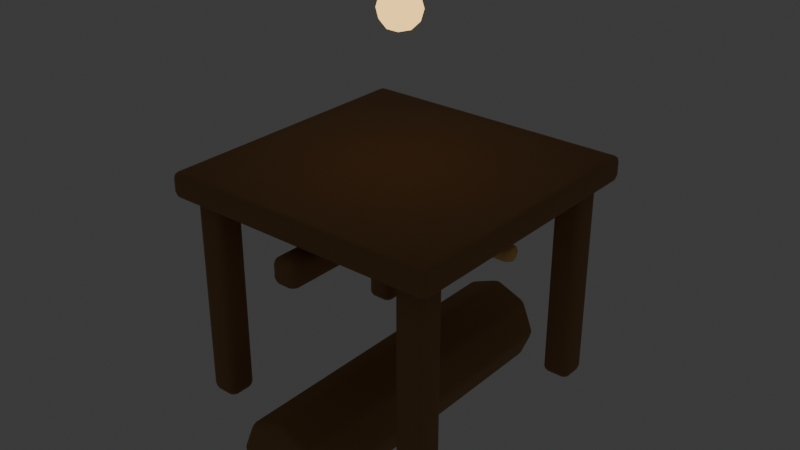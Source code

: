 # Source: crossbow_tower.blend  (saved by Blender 5.2.44; exported with 4.5.12 LTS)
import bpy
from mathutils import Matrix  # noqa: F401  (used for matrix-valued properties, if any)

bpy.ops.wm.read_factory_settings(use_empty=True)
scene = bpy.context.scene
scene.name = 'Scene'

# ---- collections
col_collection = bpy.data.collections.new('Collection'); scene.collection.children.link(col_collection)
col_lod0 = bpy.data.collections.new('LOD0'); scene.collection.children.link(col_lod0)
col_lod1 = bpy.data.collections.new('LOD1'); scene.collection.children.link(col_lod1)
col_lod2 = bpy.data.collections.new('LOD2'); scene.collection.children.link(col_lod2)
col_collision = bpy.data.collections.new('COLLISION'); scene.collection.children.link(col_collision)
col_export = bpy.data.collections.new('EXPORT'); scene.collection.children.link(col_export)
col_rig = bpy.data.collections.new('RIG'); scene.collection.children.link(col_rig)

# ---- materials (node trees are filled in below, after node groups)
mat_mat_crossbow_tower_stone = bpy.data.materials.new('MAT_crossbow_tower_stone')
mat_mat_crossbow_tower_wood = bpy.data.materials.new('MAT_crossbow_tower_wood')
mat_mat_crossbow_tower_accent = bpy.data.materials.new('MAT_crossbow_tower_accent')
mat_mat_crossbow_tower_glow = bpy.data.materials.new('MAT_crossbow_tower_glow')

# ---- material node trees
mat_mat_crossbow_tower_stone.use_nodes = True; mat_mat_crossbow_tower_stone.node_tree.nodes.clear()
_N = mat_mat_crossbow_tower_stone.node_tree.nodes; _L = mat_mat_crossbow_tower_stone.node_tree.links
n0 = _N.new('ShaderNodeBsdfPrincipled'); n0.name = 'Principled BSDF'; n0.location = (-200, 100)
n0.inputs[0].default_value = (0.36, 0.2, 0.08, 1.0)
n0.inputs[2].default_value = 0.94
n0.inputs[10].default_value = 0.005
n1 = _N.new('ShaderNodeOutputMaterial'); n1.name = 'Material Output'; n1.location = (200, 100)
_L.new(n0.outputs[0], n1.inputs[0])
n1.is_active_output = True
mat_mat_crossbow_tower_wood.use_nodes = True; mat_mat_crossbow_tower_wood.node_tree.nodes.clear()
_N = mat_mat_crossbow_tower_wood.node_tree.nodes; _L = mat_mat_crossbow_tower_wood.node_tree.links
n0 = _N.new('ShaderNodeBsdfPrincipled'); n0.name = 'Principled BSDF'; n0.location = (-200, 100)
n0.inputs[0].default_value = (0.36, 0.19, 0.08, 1.0)
n0.inputs[2].default_value = 0.88
n0.inputs[10].default_value = 0.005
n1 = _N.new('ShaderNodeOutputMaterial'); n1.name = 'Material Output'; n1.location = (200, 100)
_L.new(n0.outputs[0], n1.inputs[0])
n1.is_active_output = True
mat_mat_crossbow_tower_accent.use_nodes = True; mat_mat_crossbow_tower_accent.node_tree.nodes.clear()
_N = mat_mat_crossbow_tower_accent.node_tree.nodes; _L = mat_mat_crossbow_tower_accent.node_tree.links
n0 = _N.new('ShaderNodeBsdfPrincipled'); n0.name = 'Principled BSDF'; n0.location = (-200, 100)
n0.inputs[0].default_value = (0.94, 0.58, 0.18, 1.0)
n0.inputs[1].default_value = 0.25
n0.inputs[2].default_value = 0.38
n0.inputs[10].default_value = 0.005
n1 = _N.new('ShaderNodeOutputMaterial'); n1.name = 'Material Output'; n1.location = (200, 100)
_L.new(n0.outputs[0], n1.inputs[0])
n1.is_active_output = True
mat_mat_crossbow_tower_glow.use_nodes = True; mat_mat_crossbow_tower_glow.node_tree.nodes.clear()
_N = mat_mat_crossbow_tower_glow.node_tree.nodes; _L = mat_mat_crossbow_tower_glow.node_tree.links
n0 = _N.new('ShaderNodeBsdfPrincipled'); n0.name = 'Principled BSDF'; n0.location = (-200, 100)
n0.inputs[0].default_value = (0.94, 0.58, 0.18, 1.0)
n0.inputs[2].default_value = 0.22
n0.inputs[10].default_value = 0.005
n0.inputs[27].default_value = (0.94, 0.58, 0.18, 1.0)
n0.inputs[28].default_value = 2.0
n1 = _N.new('ShaderNodeOutputMaterial'); n1.name = 'Material Output'; n1.location = (200, 100)
_L.new(n0.outputs[0], n1.inputs[0])
n1.is_active_output = True

# ---- world
world_world = bpy.data.worlds.new('World'); scene.world = world_world
world_world.use_nodes = True; world_world.node_tree.nodes.clear()
_N = world_world.node_tree.nodes; _L = world_world.node_tree.links
n0 = _N.new('ShaderNodeOutputWorld'); n0.name = 'World Output'; n0.location = (200, 100)
n1 = _N.new('ShaderNodeBackground'); n1.name = 'Background'; n1.location = (-200, 100)
n1.inputs[0].default_value = (0.05088, 0.05088, 0.05088, 1.0)
_L.new(n1.outputs[0], n0.inputs[0])
n0.is_active_output = True
world_world.color = (0.035, 0.05, 0.09)
world_world.sun_shadow_jitter_overblur = 0.0

# ---- meshes
me_cylinder_046 = bpy.data.meshes.new('Cylinder.046')
me_cylinder_046.from_pydata([(0.0, 0.3, -1.05), (0.0, 0.3, 1.05), (0.2121, 0.2121, -1.05), (0.2121, 0.2121, 1.05), (0.3, 0.0, -1.05), (0.3, 0.0, 1.05), (0.2121, -0.2121, -1.05), (0.2121, -0.2121, 1.05), (0.0, -0.3, -1.05), (0.0, -0.3, 1.05), (-0.2121, -0.2121, -1.05), (-0.2121, -0.2121, 1.05), (-0.3, 0.0, -1.05), (-0.3, 0.0, 1.05), (-0.2121, 0.2121, -1.05), (-0.2121, 0.2121, 1.05)], [], [(0, 1, 3, 2), (2, 3, 5, 4), (4, 5, 7, 6), (6, 7, 9, 8), (8, 9, 11, 10), (10, 11, 13, 12), (3, 1, 15, 13, 11, 9, 7, 5), (12, 13, 15, 14), (14, 15, 1, 0), (0, 2, 4, 6, 8, 10, 12, 14)])
me_cylinder_046.polygons.foreach_set('use_smooth', [True] * 10)
_uv = me_cylinder_046.uv_layers.new(name='UVMap')
_uv.uv.foreach_set('vector', [1.0, 0.5, 1.0, 1.0, 0.875, 1.0, 0.875, 0.5, 0.875, 0.5, 0.875, 1.0, 0.75, 1.0, 0.75, 0.5, 0.75, 0.5, 0.75, 1.0, 0.625, 1.0, 0.625, 0.5, 0.625, 0.5, 0.625, 1.0, 0.5, 1.0, 0.5, 0.5, 0.5, 0.5, 0.5, 1.0, 0.375, 1.0, 0.375, 0.5, 0.375, 0.5, 0.375, 1.0, 0.25, 1.0, 0.25, 0.5, 0.4197, 0.4197, 0.25, 0.49, 0.08029, 0.4197, 0.01, 0.25, 0.08029, 0.08029, 0.25, 0.01, 0.4197, 0.08029, 0.49, 0.25, 0.25, 0.5, 0.25, 1.0, 0.125, 1.0, 0.125, 0.5, 0.125, 0.5, 0.125, 1.0, 0.0, 1.0, 0.0, 0.5, 0.75, 0.49, 0.9197, 0.4197, 0.99, 0.25, 0.9197, 0.08029, 0.75, 0.01, 0.5803, 0.08029, 0.51, 0.25, 0.5803, 0.4197])
me_cylinder_046.materials.append(mat_mat_crossbow_tower_stone)
me_cylinder_046.update()
me_cube_433 = bpy.data.meshes.new('Cube.433')
me_cube_433.from_pydata([(-0.09, -0.65, -0.09), (-0.09, -0.65, 0.09), (-0.09, 0.65, -0.09), (-0.09, 0.65, 0.09), (0.09, -0.65, -0.09), (0.09, -0.65, 0.09), (0.09, 0.65, -0.09), (0.09, 0.65, 0.09)], [], [(0, 1, 3, 2), (2, 3, 7, 6), (6, 7, 5, 4), (4, 5, 1, 0), (2, 6, 4, 0), (7, 3, 1, 5)])
me_cube_433.polygons.foreach_set('use_smooth', [True] * 6)
_uv = me_cube_433.uv_layers.new(name='UVMap')
_uv.uv.foreach_set('vector', [0.375, 0.0, 0.625, 0.0, 0.625, 0.25, 0.375, 0.25, 0.375, 0.25, 0.625, 0.25, 0.625, 0.5, 0.375, 0.5, 0.375, 0.5, 0.625, 0.5, 0.625, 0.75, 0.375, 0.75, 0.375, 0.75, 0.625, 0.75, 0.625, 1.0, 0.375, 1.0, 0.125, 0.5, 0.375, 0.5, 0.375, 0.75, 0.125, 0.75, 0.625, 0.5, 0.875, 0.5, 0.875, 0.75, 0.625, 0.75])
me_cube_433.materials.append(mat_mat_crossbow_tower_wood)
me_cube_433.update()
me_cube_434 = bpy.data.meshes.new('Cube.434')
me_cube_434.from_pydata([(-0.09, -0.65, -0.09), (-0.09, -0.65, 0.09), (-0.09, 0.65, -0.09), (-0.09, 0.65, 0.09), (0.09, -0.65, -0.09), (0.09, -0.65, 0.09), (0.09, 0.65, -0.09), (0.09, 0.65, 0.09)], [], [(0, 1, 3, 2), (2, 3, 7, 6), (6, 7, 5, 4), (4, 5, 1, 0), (2, 6, 4, 0), (7, 3, 1, 5)])
me_cube_434.polygons.foreach_set('use_smooth', [True] * 6)
_uv = me_cube_434.uv_layers.new(name='UVMap')
_uv.uv.foreach_set('vector', [0.375, 0.0, 0.625, 0.0, 0.625, 0.25, 0.375, 0.25, 0.375, 0.25, 0.625, 0.25, 0.625, 0.5, 0.375, 0.5, 0.375, 0.5, 0.625, 0.5, 0.625, 0.75, 0.375, 0.75, 0.375, 0.75, 0.625, 0.75, 0.625, 1.0, 0.375, 1.0, 0.125, 0.5, 0.375, 0.5, 0.375, 0.75, 0.125, 0.75, 0.625, 0.5, 0.875, 0.5, 0.875, 0.75, 0.625, 0.75])
me_cube_434.materials.append(mat_mat_crossbow_tower_wood)
me_cube_434.update()
me_cube_435 = bpy.data.meshes.new('Cube.435')
me_cube_435.from_pydata([(-0.09, -0.65, -0.09), (-0.09, -0.65, 0.09), (-0.09, 0.65, -0.09), (-0.09, 0.65, 0.09), (0.09, -0.65, -0.09), (0.09, -0.65, 0.09), (0.09, 0.65, -0.09), (0.09, 0.65, 0.09)], [], [(0, 1, 3, 2), (2, 3, 7, 6), (6, 7, 5, 4), (4, 5, 1, 0), (2, 6, 4, 0), (7, 3, 1, 5)])
me_cube_435.polygons.foreach_set('use_smooth', [True] * 6)
_uv = me_cube_435.uv_layers.new(name='UVMap')
_uv.uv.foreach_set('vector', [0.375, 0.0, 0.625, 0.0, 0.625, 0.25, 0.375, 0.25, 0.375, 0.25, 0.625, 0.25, 0.625, 0.5, 0.375, 0.5, 0.375, 0.5, 0.625, 0.5, 0.625, 0.75, 0.375, 0.75, 0.375, 0.75, 0.625, 0.75, 0.625, 1.0, 0.375, 1.0, 0.125, 0.5, 0.375, 0.5, 0.375, 0.75, 0.125, 0.75, 0.625, 0.5, 0.875, 0.5, 0.875, 0.75, 0.625, 0.75])
me_cube_435.materials.append(mat_mat_crossbow_tower_wood)
me_cube_435.update()
me_cube_436 = bpy.data.meshes.new('Cube.436')
me_cube_436.from_pydata([(-0.09, -0.65, -0.09), (-0.09, -0.65, 0.09), (-0.09, 0.65, -0.09), (-0.09, 0.65, 0.09), (0.09, -0.65, -0.09), (0.09, -0.65, 0.09), (0.09, 0.65, -0.09), (0.09, 0.65, 0.09)], [], [(0, 1, 3, 2), (2, 3, 7, 6), (6, 7, 5, 4), (4, 5, 1, 0), (2, 6, 4, 0), (7, 3, 1, 5)])
me_cube_436.polygons.foreach_set('use_smooth', [True] * 6)
_uv = me_cube_436.uv_layers.new(name='UVMap')
_uv.uv.foreach_set('vector', [0.375, 0.0, 0.625, 0.0, 0.625, 0.25, 0.375, 0.25, 0.375, 0.25, 0.625, 0.25, 0.625, 0.5, 0.375, 0.5, 0.375, 0.5, 0.625, 0.5, 0.625, 0.75, 0.375, 0.75, 0.375, 0.75, 0.625, 0.75, 0.625, 1.0, 0.375, 1.0, 0.125, 0.5, 0.375, 0.5, 0.375, 0.75, 0.125, 0.75, 0.625, 0.5, 0.875, 0.5, 0.875, 0.75, 0.625, 0.75])
me_cube_436.materials.append(mat_mat_crossbow_tower_wood)
me_cube_436.update()
me_cube_437 = bpy.data.meshes.new('Cube.437')
me_cube_437.from_pydata([(-0.9, -0.08, -0.9), (-0.9, -0.08, 0.9), (-0.9, 0.08, -0.9), (-0.9, 0.08, 0.9), (0.9, -0.08, -0.9), (0.9, -0.08, 0.9), (0.9, 0.08, -0.9), (0.9, 0.08, 0.9)], [], [(0, 1, 3, 2), (2, 3, 7, 6), (6, 7, 5, 4), (4, 5, 1, 0), (2, 6, 4, 0), (7, 3, 1, 5)])
me_cube_437.polygons.foreach_set('use_smooth', [True] * 6)
_uv = me_cube_437.uv_layers.new(name='UVMap')
_uv.uv.foreach_set('vector', [0.375, 0.0, 0.625, 0.0, 0.625, 0.25, 0.375, 0.25, 0.375, 0.25, 0.625, 0.25, 0.625, 0.5, 0.375, 0.5, 0.375, 0.5, 0.625, 0.5, 0.625, 0.75, 0.375, 0.75, 0.375, 0.75, 0.625, 0.75, 0.625, 1.0, 0.375, 1.0, 0.125, 0.5, 0.375, 0.5, 0.375, 0.75, 0.125, 0.75, 0.625, 0.5, 0.875, 0.5, 0.875, 0.75, 0.625, 0.75])
me_cube_437.materials.append(mat_mat_crossbow_tower_wood)
me_cube_437.update()
me_cube_438 = bpy.data.meshes.new('Cube.438')
me_cube_438.from_pydata([(-0.08, -0.08, -0.6), (-0.08, -0.08, 0.6), (-0.08, 0.08, -0.6), (-0.08, 0.08, 0.6), (0.08, -0.08, -0.6), (0.08, -0.08, 0.6), (0.08, 0.08, -0.6), (0.08, 0.08, 0.6)], [], [(0, 1, 3, 2), (2, 3, 7, 6), (6, 7, 5, 4), (4, 5, 1, 0), (2, 6, 4, 0), (7, 3, 1, 5)])
me_cube_438.polygons.foreach_set('use_smooth', [True] * 6)
_uv = me_cube_438.uv_layers.new(name='UVMap')
_uv.uv.foreach_set('vector', [0.375, 0.0, 0.625, 0.0, 0.625, 0.25, 0.375, 0.25, 0.375, 0.25, 0.625, 0.25, 0.625, 0.5, 0.375, 0.5, 0.375, 0.5, 0.625, 0.5, 0.625, 0.75, 0.375, 0.75, 0.375, 0.75, 0.625, 0.75, 0.625, 1.0, 0.375, 1.0, 0.125, 0.5, 0.375, 0.5, 0.375, 0.75, 0.125, 0.75, 0.625, 0.5, 0.875, 0.5, 0.875, 0.75, 0.625, 0.75])
me_cube_438.materials.append(mat_mat_crossbow_tower_wood)
me_cube_438.update()
me_cube_439 = bpy.data.meshes.new('Cube.439')
me_cube_439.from_pydata([(-0.45, -0.05, -0.05), (-0.45, -0.05, 0.05), (-0.45, 0.05, -0.05), (-0.45, 0.05, 0.05), (0.45, -0.05, -0.05), (0.45, -0.05, 0.05), (0.45, 0.05, -0.05), (0.45, 0.05, 0.05)], [], [(0, 1, 3, 2), (2, 3, 7, 6), (6, 7, 5, 4), (4, 5, 1, 0), (2, 6, 4, 0), (7, 3, 1, 5)])
me_cube_439.polygons.foreach_set('use_smooth', [True] * 6)
_uv = me_cube_439.uv_layers.new(name='UVMap')
_uv.uv.foreach_set('vector', [0.375, 0.0, 0.625, 0.0, 0.625, 0.25, 0.375, 0.25, 0.375, 0.25, 0.625, 0.25, 0.625, 0.5, 0.375, 0.5, 0.375, 0.5, 0.625, 0.5, 0.625, 0.75, 0.375, 0.75, 0.375, 0.75, 0.625, 0.75, 0.625, 1.0, 0.375, 1.0, 0.125, 0.5, 0.375, 0.5, 0.375, 0.75, 0.125, 0.75, 0.625, 0.5, 0.875, 0.5, 0.875, 0.75, 0.625, 0.75])
me_cube_439.materials.append(mat_mat_crossbow_tower_accent)
me_cube_439.update()
me_cube_440 = bpy.data.meshes.new('Cube.440')
me_cube_440.from_pydata([(-0.45, -0.05, -0.05), (-0.45, -0.05, 0.05), (-0.45, 0.05, -0.05), (-0.45, 0.05, 0.05), (0.45, -0.05, -0.05), (0.45, -0.05, 0.05), (0.45, 0.05, -0.05), (0.45, 0.05, 0.05)], [], [(0, 1, 3, 2), (2, 3, 7, 6), (6, 7, 5, 4), (4, 5, 1, 0), (2, 6, 4, 0), (7, 3, 1, 5)])
me_cube_440.polygons.foreach_set('use_smooth', [True] * 6)
_uv = me_cube_440.uv_layers.new(name='UVMap')
_uv.uv.foreach_set('vector', [0.375, 0.0, 0.625, 0.0, 0.625, 0.25, 0.375, 0.25, 0.375, 0.25, 0.625, 0.25, 0.625, 0.5, 0.375, 0.5, 0.375, 0.5, 0.625, 0.5, 0.625, 0.75, 0.375, 0.75, 0.375, 0.75, 0.625, 0.75, 0.625, 1.0, 0.375, 1.0, 0.125, 0.5, 0.375, 0.5, 0.375, 0.75, 0.125, 0.75, 0.625, 0.5, 0.875, 0.5, 0.875, 0.75, 0.625, 0.75])
me_cube_440.materials.append(mat_mat_crossbow_tower_accent)
me_cube_440.update()
me_icosphere_082 = bpy.data.meshes.new('Icosphere.082')
me_icosphere_082.from_pydata([(0.0, 0.0, -0.13), (0.09407, -0.06834, -0.05814), (-0.03593, -0.1106, -0.05814), (-0.1163, 0.0, -0.05814), (-0.03593, 0.1106, -0.05814), (0.09407, 0.06834, -0.05814), (0.03593, -0.1106, 0.05814), (-0.09407, -0.06834, 0.05814), (-0.09407, 0.06834, 0.05814), (0.03593, 0.1106, 0.05814), (0.1163, 0.0, 0.05814), (0.0, 0.0, 0.13), (-0.02112, -0.065, -0.1106), (0.05529, -0.04017, -0.1106), (0.03417, -0.1052, -0.06835), (0.1106, 0.0, -0.06835), (0.05529, 0.04017, -0.1106), (-0.06834, 0.0, -0.1106), (-0.08946, -0.065, -0.06835), (-0.02112, 0.065, -0.1106), (-0.08946, 0.065, -0.06835), (0.03417, 0.1052, -0.06835), (0.1236, -0.04017, 0.0), (0.1236, 0.04017, 0.0), (0.0, -0.13, 0.0), (0.07641, -0.1052, 0.0), (-0.1236, -0.04017, 0.0), (-0.07641, -0.1052, 0.0), (-0.07641, 0.1052, 0.0), (-0.1236, 0.04017, 0.0), (0.07641, 0.1052, 0.0), (0.0, 0.13, 0.0), (0.08946, -0.065, 0.06835), (-0.03417, -0.1052, 0.06835), (-0.1106, 0.0, 0.06835), (-0.03417, 0.1052, 0.06835), (0.08946, 0.065, 0.06835), (0.02112, -0.065, 0.1106), (0.06834, 0.0, 0.1106), (-0.05529, -0.04017, 0.1106), (-0.05529, 0.04017, 0.1106), (0.02112, 0.065, 0.1106)], [], [(0, 13, 12), (1, 13, 15), (0, 12, 17), (0, 17, 19), (0, 19, 16), (1, 15, 22), (2, 14, 24), (3, 18, 26), (4, 20, 28), (5, 21, 30), (1, 22, 25), (2, 24, 27), (3, 26, 29), (4, 28, 31), (5, 30, 23), (6, 32, 37), (7, 33, 39), (8, 34, 40), (9, 35, 41), (10, 36, 38), (38, 41, 11), (38, 36, 41), (36, 9, 41), (41, 40, 11), (41, 35, 40), (35, 8, 40), (40, 39, 11), (40, 34, 39), (34, 7, 39), (39, 37, 11), (39, 33, 37), (33, 6, 37), (37, 38, 11), (37, 32, 38), (32, 10, 38), (23, 36, 10), (23, 30, 36), (30, 9, 36), (31, 35, 9), (31, 28, 35), (28, 8, 35), (29, 34, 8), (29, 26, 34), (26, 7, 34), (27, 33, 7), (27, 24, 33), (24, 6, 33), (25, 32, 6), (25, 22, 32), (22, 10, 32), (30, 31, 9), (30, 21, 31), (21, 4, 31), (28, 29, 8), (28, 20, 29), (20, 3, 29), (26, 27, 7), (26, 18, 27), (18, 2, 27), (24, 25, 6), (24, 14, 25), (14, 1, 25), (22, 23, 10), (22, 15, 23), (15, 5, 23), (16, 21, 5), (16, 19, 21), (19, 4, 21), (19, 20, 4), (19, 17, 20), (17, 3, 20), (17, 18, 3), (17, 12, 18), (12, 2, 18), (15, 16, 5), (15, 13, 16), (13, 0, 16), (12, 14, 2), (12, 13, 14), (13, 1, 14)])
me_icosphere_082.polygons.foreach_set('use_smooth', [True] * 80)
_uv = me_icosphere_082.uv_layers.new(name='UVMap')
_uv.uv.foreach_set('vector', [0.1818, 0.0, 0.2273, 0.07873, 0.1364, 0.07873, 0.2727, 0.1575, 0.3182, 0.07873, 0.3636, 0.1575, 0.9091, 0.0, 0.9545, 0.07873, 0.8636, 0.07873, 0.7273, 0.0, 0.7727, 0.07873, 0.6818, 0.07873, 0.5455, 0.0, 0.5909, 0.07873, 0.5, 0.07873, 0.2727, 0.1575, 0.3636, 0.1575, 0.3182, 0.2362, 0.09091, 0.1575, 0.1818, 0.1575, 0.1364, 0.2362, 0.8182, 0.1575, 0.9091, 0.1575, 0.8636, 0.2362, 0.6364, 0.1575, 0.7273, 0.1575, 0.6818, 0.2362, 0.4545, 0.1575, 0.5455, 0.1575, 0.5, 0.2362, 0.2727, 0.1575, 0.3182, 0.2362, 0.2273, 0.2362, 0.09091, 0.1575, 0.1364, 0.2362, 0.04546, 0.2362, 0.8182, 0.1575, 0.8636, 0.2362, 0.7727, 0.2362, 0.6364, 0.1575, 0.6818, 0.2362, 0.5909, 0.2362, 0.4545, 0.1575, 0.5, 0.2362, 0.4091, 0.2362, 0.1818, 0.3149, 0.2727, 0.3149, 0.2273, 0.3937, 0.0, 0.3149, 0.09091, 0.3149, 0.04546, 0.3937, 0.7273, 0.3149, 0.8182, 0.3149, 0.7727, 0.3937, 0.5455, 0.3149, 0.6364, 0.3149, 0.5909, 0.3937, 0.3636, 0.3149, 0.4545, 0.3149, 0.4091, 0.3937, 0.4091, 0.3937, 0.5, 0.3937, 0.4545, 0.4724, 0.4091, 0.3937, 0.4545, 0.3149, 0.5, 0.3937, 0.4545, 0.3149, 0.5455, 0.3149, 0.5, 0.3937, 0.5909, 0.3937, 0.6818, 0.3937, 0.6364, 0.4724, 0.5909, 0.3937, 0.6364, 0.3149, 0.6818, 0.3937, 0.6364, 0.3149, 0.7273, 0.3149, 0.6818, 0.3937, 0.7727, 0.3937, 0.8636, 0.3937, 0.8182, 0.4724, 0.7727, 0.3937, 0.8182, 0.3149, 0.8636, 0.3937, 0.8182, 0.3149, 0.9091, 0.3149, 0.8636, 0.3937, 0.04546, 0.3937, 0.1364, 0.3937, 0.09091, 0.4724, 0.04546, 0.3937, 0.09091, 0.3149, 0.1364, 0.3937, 0.09091, 0.3149, 0.1818, 0.3149, 0.1364, 0.3937, 0.2273, 0.3937, 0.3182, 0.3937, 0.2727, 0.4724, 0.2273, 0.3937, 0.2727, 0.3149, 0.3182, 0.3937, 0.2727, 0.3149, 0.3636, 0.3149, 0.3182, 0.3937, 0.4091, 0.2362, 0.4545, 0.3149, 0.3636, 0.3149, 0.4091, 0.2362, 0.5, 0.2362, 0.4545, 0.3149, 0.5, 0.2362, 0.5455, 0.3149, 0.4545, 0.3149, 0.5909, 0.2362, 0.6364, 0.3149, 0.5455, 0.3149, 0.5909, 0.2362, 0.6818, 0.2362, 0.6364, 0.3149, 0.6818, 0.2362, 0.7273, 0.3149, 0.6364, 0.3149, 0.7727, 0.2362, 0.8182, 0.3149, 0.7273, 0.3149, 0.7727, 0.2362, 0.8636, 0.2362, 0.8182, 0.3149, 0.8636, 0.2362, 0.9091, 0.3149, 0.8182, 0.3149, 0.04546, 0.2362, 0.09091, 0.3149, 0.0, 0.3149, 0.04546, 0.2362, 0.1364, 0.2362, 0.09091, 0.3149, 0.1364, 0.2362, 0.1818, 0.3149, 0.09091, 0.3149, 0.2273, 0.2362, 0.2727, 0.3149, 0.1818, 0.3149, 0.2273, 0.2362, 0.3182, 0.2362, 0.2727, 0.3149, 0.3182, 0.2362, 0.3636, 0.3149, 0.2727, 0.3149, 0.5, 0.2362, 0.5909, 0.2362, 0.5455, 0.3149, 0.5, 0.2362, 0.5455, 0.1575, 0.5909, 0.2362, 0.5455, 0.1575, 0.6364, 0.1575, 0.5909, 0.2362, 0.6818, 0.2362, 0.7727, 0.2362, 0.7273, 0.3149, 0.6818, 0.2362, 0.7273, 0.1575, 0.7727, 0.2362, 0.7273, 0.1575, 0.8182, 0.1575, 0.7727, 0.2362, 0.8636, 0.2362, 0.9545, 0.2362, 0.9091, 0.3149, 0.8636, 0.2362, 0.9091, 0.1575, 0.9545, 0.2362, 0.9091, 0.1575, 1.0, 0.1575, 0.9545, 0.2362, 0.1364, 0.2362, 0.2273, 0.2362, 0.1818, 0.3149, 0.1364, 0.2362, 0.1818, 0.1575, 0.2273, 0.2362, 0.1818, 0.1575, 0.2727, 0.1575, 0.2273, 0.2362, 0.3182, 0.2362, 0.4091, 0.2362, 0.3636, 0.3149, 0.3182, 0.2362, 0.3636, 0.1575, 0.4091, 0.2362, 0.3636, 0.1575, 0.4545, 0.1575, 0.4091, 0.2362, 0.5, 0.07873, 0.5455, 0.1575, 0.4545, 0.1575, 0.5, 0.07873, 0.5909, 0.07873, 0.5455, 0.1575, 0.5909, 0.07873, 0.6364, 0.1575, 0.5455, 0.1575, 0.6818, 0.07873, 0.7273, 0.1575, 0.6364, 0.1575, 0.6818, 0.07873, 0.7727, 0.07873, 0.7273, 0.1575, 0.7727, 0.07873, 0.8182, 0.1575, 0.7273, 0.1575, 0.8636, 0.07873, 0.9091, 0.1575, 0.8182, 0.1575, 0.8636, 0.07873, 0.9545, 0.07873, 0.9091, 0.1575, 0.9545, 0.07873, 1.0, 0.1575, 0.9091, 0.1575, 0.3636, 0.1575, 0.4091, 0.07873, 0.4545, 0.1575, 0.3636, 0.1575, 0.3182, 0.07873, 0.4091, 0.07873, 0.3182, 0.07873, 0.3636, 0.0, 0.4091, 0.07873, 0.1364, 0.07873, 0.1818, 0.1575, 0.09091, 0.1575, 0.1364, 0.07873, 0.2273, 0.07873, 0.1818, 0.1575, 0.2273, 0.07873, 0.2727, 0.1575, 0.1818, 0.1575])
me_icosphere_082.materials.append(mat_mat_crossbow_tower_glow)
me_icosphere_082.update()
me_cube_441 = bpy.data.meshes.new('Cube.441')
me_cube_441.from_pydata([(-1.25, -1.75, -1.25), (-1.25, -1.75, 1.25), (-1.25, 1.75, -1.25), (-1.25, 1.75, 1.25), (1.25, -1.75, -1.25), (1.25, -1.75, 1.25), (1.25, 1.75, -1.25), (1.25, 1.75, 1.25)], [], [(0, 1, 3, 2), (2, 3, 7, 6), (6, 7, 5, 4), (4, 5, 1, 0), (2, 6, 4, 0), (7, 3, 1, 5)])
_uv = me_cube_441.uv_layers.new(name='UVMap')
_uv.uv.foreach_set('vector', [0.375, 0.0, 0.625, 0.0, 0.625, 0.25, 0.375, 0.25, 0.375, 0.25, 0.625, 0.25, 0.625, 0.5, 0.375, 0.5, 0.375, 0.5, 0.625, 0.5, 0.625, 0.75, 0.375, 0.75, 0.375, 0.75, 0.625, 0.75, 0.625, 1.0, 0.375, 1.0, 0.125, 0.5, 0.375, 0.5, 0.375, 0.75, 0.125, 0.75, 0.625, 0.5, 0.875, 0.5, 0.875, 0.75, 0.625, 0.75])
me_cube_441.update()

# ---- objects
ob_plinth = bpy.data.objects.new('plinth', me_cylinder_046)
ob_leg__0_72__0_72 = bpy.data.objects.new('leg.-0.72.-0.72', me_cube_433)
ob_leg__0_72_0_72 = bpy.data.objects.new('leg.-0.72.0.72', me_cube_434)
ob_leg_0_72__0_72 = bpy.data.objects.new('leg.0.72.-0.72', me_cube_435)
ob_leg_0_72_0_72 = bpy.data.objects.new('leg.0.72.0.72', me_cube_436)
ob_deck = bpy.data.objects.new('deck', me_cube_437)
ob_barrel = bpy.data.objects.new('barrel', me_cube_438)
ob_limb_l = bpy.data.objects.new('limb.L', me_cube_439)
ob_limb_r = bpy.data.objects.new('limb.R', me_cube_440)
ob_productioncore = bpy.data.objects.new('productionCore', me_icosphere_082)
ob_col_building_007 = bpy.data.objects.new('COL_Building.007', me_cube_441)
ob_buildingroot = bpy.data.objects.new('BuildingRoot', None)
ob_yawpivot = bpy.data.objects.new('yawPivot', None)
ob_pitchpivot = bpy.data.objects.new('pitchPivot', None)
ob_recoilpart = bpy.data.objects.new('recoilPart', None)
ob_muzzle = bpy.data.objects.new('muzzle', None)

# ---- transforms, parenting, visibility, modifiers, constraints
ob_plinth.parent = ob_buildingroot
ob_plinth.location = (0.0, 0.15, 0.0)
_m = ob_plinth.modifiers.new('soft bevel', 'BEVEL')
_m.width = 0.035
_m.width_pct = 0.035
_m.segments = 2
ob_leg__0_72__0_72.parent = ob_buildingroot
ob_leg__0_72__0_72.location = (-0.72, 0.85, -0.72)
_m = ob_leg__0_72__0_72.modifiers.new('soft bevel', 'BEVEL')
_m.width = 0.04
_m.width_pct = 0.04
_m.segments = 2
ob_leg__0_72_0_72.parent = ob_buildingroot
ob_leg__0_72_0_72.location = (-0.72, 0.85, 0.72)
_m = ob_leg__0_72_0_72.modifiers.new('soft bevel', 'BEVEL')
_m.width = 0.04
_m.width_pct = 0.04
_m.segments = 2
ob_leg_0_72__0_72.parent = ob_buildingroot
ob_leg_0_72__0_72.location = (0.72, 0.85, -0.72)
_m = ob_leg_0_72__0_72.modifiers.new('soft bevel', 'BEVEL')
_m.width = 0.04
_m.width_pct = 0.04
_m.segments = 2
ob_leg_0_72_0_72.parent = ob_buildingroot
ob_leg_0_72_0_72.location = (0.72, 0.85, 0.72)
_m = ob_leg_0_72_0_72.modifiers.new('soft bevel', 'BEVEL')
_m.width = 0.04
_m.width_pct = 0.04
_m.segments = 2
ob_deck.parent = ob_buildingroot
ob_deck.location = (0.0, 1.58, 0.0)
_m = ob_deck.modifiers.new('soft bevel', 'BEVEL')
_m.width = 0.04
_m.width_pct = 0.04
_m.segments = 2
ob_barrel.parent = ob_pitchpivot
ob_barrel.location = (0.0, 0.0, 0.35)
_m = ob_barrel.modifiers.new('soft bevel', 'BEVEL')
_m.width = 0.04
_m.width_pct = 0.04
_m.segments = 2
ob_limb_l.parent = ob_pitchpivot
ob_limb_l.location = (-0.35, 0.0, 0.0)
_m = ob_limb_l.modifiers.new('soft bevel', 'BEVEL')
_m.width = 0.04
_m.width_pct = 0.04
_m.segments = 2
ob_limb_r.parent = ob_pitchpivot
ob_limb_r.location = (0.35, 0.0, 0.0)
_m = ob_limb_r.modifiers.new('soft bevel', 'BEVEL')
_m.width = 0.04
_m.width_pct = 0.04
_m.segments = 2
ob_productioncore.parent = ob_buildingroot
ob_productioncore.location = (0.0, 2.55, 0.0)
_m = ob_productioncore.modifiers.new('soft bevel', 'BEVEL')
_m.width = 0.02
_m.width_pct = 0.02
_m.segments = 2
ob_col_building_007.parent = ob_buildingroot
ob_col_building_007.location = (0.0, 1.5, 0.0)
ob_col_building_007.hide_viewport = True
ob_col_building_007.hide_render = True
ob_col_building_007.display_type = 'WIRE'
ob_buildingroot.location = (0.0, 0.0, 0.0)
ob_buildingroot.rotation_euler = (1.571, 0.0, 0.0)
ob_buildingroot.empty_display_type = 'CUBE'
ob_yawpivot.parent = ob_buildingroot
ob_yawpivot.location = (0.0, 1.35, 0.0)
ob_yawpivot.empty_display_type = 'CUBE'
ob_pitchpivot.parent = ob_yawpivot
ob_pitchpivot.location = (0.0, 0.0, 0.0)
ob_pitchpivot.empty_display_type = 'CUBE'
ob_recoilpart.parent = ob_pitchpivot
ob_recoilpart.location = (0.0, 0.0, 0.0)
ob_recoilpart.empty_display_type = 'CUBE'
ob_muzzle.parent = ob_pitchpivot
ob_muzzle.location = (0.0, 0.0, 1.3)

# ---- collection membership
col_lod0.objects.link(ob_plinth)
col_lod0.objects.link(ob_leg__0_72__0_72)
col_lod0.objects.link(ob_leg__0_72_0_72)
col_lod0.objects.link(ob_leg_0_72__0_72)
col_lod0.objects.link(ob_leg_0_72_0_72)
col_lod0.objects.link(ob_deck)
col_lod0.objects.link(ob_barrel)
col_lod0.objects.link(ob_limb_l)
col_lod0.objects.link(ob_limb_r)
col_lod0.objects.link(ob_productioncore)
col_collision.objects.link(ob_col_building_007)
col_export.objects.link(ob_buildingroot)
col_export.objects.link(ob_yawpivot)
col_export.objects.link(ob_pitchpivot)
col_export.objects.link(ob_recoilpart)
col_export.objects.link(ob_muzzle)

# ---- scene / render settings (as saved in the file)
scene.frame_start = 1; scene.frame_end = 250; scene.frame_set(1)
scene.render.engine = 'BLENDER_EEVEE_NEXT'
scene.render.film_transparent = True
scene.render.bake_bias = 0.0
scene.render.bake_samples = 0
scene.render.compositor_device = 'GPU'
scene.eevee.use_volume_custom_range = False
scene.eevee.fast_gi_thickness_near = 0.1
scene.eevee.fast_gi_thickness_far = 0.0
scene.eevee.ray_tracing_options.screen_trace_thickness = 0.1
bpy.context.view_layer.update()

# ---- added for rendering (the .blend has no active camera): camera
cam_auto = bpy.data.cameras.new('AutoCamera')
cam_auto.lens = 50.0
cam_auto.sensor_width = 36.0
cam_auto.clip_end = 1000.0
ob_auto_camera = bpy.data.objects.new('AutoCamera', cam_auto)
scene.collection.objects.link(ob_auto_camera)
ob_auto_camera.location = (3.65605, -4.38726, 4.19376)
ob_auto_camera.rotation_euler = (1.09748, -7.21219e-08, 0.694738)
scene.camera = ob_auto_camera
bpy.context.view_layer.update()
